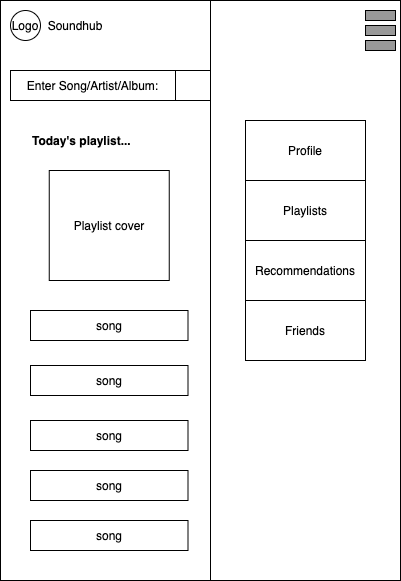

The diagram above was exported from draw.io. Its source (the exported page's mxGraphModel, read from the mxfile embedded in the PNG):
<mxGraphModel dx="946" dy="455" grid="1" gridSize="10" guides="1" tooltips="1" connect="1" arrows="1" fold="1" page="1" pageScale="1" pageWidth="850" pageHeight="1100" math="0" shadow="0">
  <root>
    <mxCell id="0" />
    <mxCell id="1" parent="0" />
    <mxCell id="2" value="" style="rounded=0;whiteSpace=wrap;html=1;" vertex="1" parent="1">
      <mxGeometry x="240" y="120" width="400" height="580" as="geometry" />
    </mxCell>
    <mxCell id="3" value="Logo" style="ellipse;whiteSpace=wrap;html=1;aspect=fixed;" vertex="1" parent="1">
      <mxGeometry x="250" y="130" width="30" height="30" as="geometry" />
    </mxCell>
    <mxCell id="4" value="Soundhub" style="text;html=1;strokeColor=none;fillColor=none;align=center;verticalAlign=middle;whiteSpace=wrap;rounded=0;" vertex="1" parent="1">
      <mxGeometry x="280" y="135" width="70" height="20" as="geometry" />
    </mxCell>
    <mxCell id="5" value="" style="rounded=0;whiteSpace=wrap;html=1;fillColor=#999999;" vertex="1" parent="1">
      <mxGeometry x="600" y="150" width="30" height="10" as="geometry" />
    </mxCell>
    <mxCell id="6" value="" style="rounded=0;whiteSpace=wrap;html=1;fillColor=#999999;" vertex="1" parent="1">
      <mxGeometry x="600" y="135" width="30" height="10" as="geometry" />
    </mxCell>
    <mxCell id="7" value="" style="rounded=0;whiteSpace=wrap;html=1;fillColor=#999999;" vertex="1" parent="1">
      <mxGeometry x="600" y="165" width="30" height="10" as="geometry" />
    </mxCell>
    <mxCell id="8" value="Enter Song/Artist/Album:" style="rounded=0;whiteSpace=wrap;html=1;" vertex="1" parent="1">
      <mxGeometry x="250" y="190" width="165" height="30" as="geometry" />
    </mxCell>
    <mxCell id="9" value="&lt;font color=&quot;#858585&quot;&gt;&lt;i&gt;&quot;D'Angelo&quot;&lt;/i&gt;&lt;/font&gt;" style="rounded=0;whiteSpace=wrap;html=1;" vertex="1" parent="1">
      <mxGeometry x="415" y="190" width="135" height="30" as="geometry" />
    </mxCell>
    <mxCell id="10" value="" style="rounded=0;whiteSpace=wrap;html=1;" vertex="1" parent="1">
      <mxGeometry x="500" y="240" width="120" height="250" as="geometry" />
    </mxCell>
    <mxCell id="11" value="Filters" style="rounded=0;whiteSpace=wrap;html=1;" vertex="1" parent="1">
      <mxGeometry x="500" y="240" width="120" height="20" as="geometry" />
    </mxCell>
    <mxCell id="12" value="song" style="rounded=0;whiteSpace=wrap;html=1;" vertex="1" parent="1">
      <mxGeometry x="270" y="640" width="157.5" height="30" as="geometry" />
    </mxCell>
    <mxCell id="13" value="song" style="rounded=0;whiteSpace=wrap;html=1;" vertex="1" parent="1">
      <mxGeometry x="270" y="430" width="157.5" height="30" as="geometry" />
    </mxCell>
    <mxCell id="14" value="song" style="rounded=0;whiteSpace=wrap;html=1;" vertex="1" parent="1">
      <mxGeometry x="270" y="485" width="157.5" height="30" as="geometry" />
    </mxCell>
    <mxCell id="15" value="song" style="rounded=0;whiteSpace=wrap;html=1;" vertex="1" parent="1">
      <mxGeometry x="270" y="540" width="157.5" height="30" as="geometry" />
    </mxCell>
    <mxCell id="16" value="song" style="rounded=0;whiteSpace=wrap;html=1;" vertex="1" parent="1">
      <mxGeometry x="270" y="590" width="157.5" height="30" as="geometry" />
    </mxCell>
    <mxCell id="17" value="Playlist cover" style="rounded=0;whiteSpace=wrap;html=1;" vertex="1" parent="1">
      <mxGeometry x="288.75" y="290" width="120" height="110" as="geometry" />
    </mxCell>
    <mxCell id="18" value="&lt;span&gt;Today's playlist...&lt;/span&gt;" style="text;html=1;strokeColor=none;fillColor=none;align=left;verticalAlign=middle;whiteSpace=wrap;rounded=0;fontStyle=1" vertex="1" parent="1">
      <mxGeometry x="270" y="250" width="187.5" height="20" as="geometry" />
    </mxCell>
    <mxCell id="19" value="" style="rounded=0;whiteSpace=wrap;html=1;" vertex="1" parent="1">
      <mxGeometry x="450" y="120" width="190" height="580" as="geometry" />
    </mxCell>
    <mxCell id="20" value="Profile" style="rounded=0;whiteSpace=wrap;html=1;" vertex="1" parent="1">
      <mxGeometry x="485" y="240" width="120" height="60" as="geometry" />
    </mxCell>
    <mxCell id="21" value="Playlists" style="rounded=0;whiteSpace=wrap;html=1;" vertex="1" parent="1">
      <mxGeometry x="485" y="300" width="120" height="60" as="geometry" />
    </mxCell>
    <mxCell id="22" value="Recommendations" style="rounded=0;whiteSpace=wrap;html=1;" vertex="1" parent="1">
      <mxGeometry x="485" y="360" width="120" height="60" as="geometry" />
    </mxCell>
    <mxCell id="23" value="Friends" style="rounded=0;whiteSpace=wrap;html=1;" vertex="1" parent="1">
      <mxGeometry x="485" y="420" width="120" height="60" as="geometry" />
    </mxCell>
    <mxCell id="24" value="" style="rounded=0;whiteSpace=wrap;html=1;fillColor=#999999;" vertex="1" parent="1">
      <mxGeometry x="605" y="145" width="30" height="10" as="geometry" />
    </mxCell>
    <mxCell id="25" value="" style="rounded=0;whiteSpace=wrap;html=1;fillColor=#999999;" vertex="1" parent="1">
      <mxGeometry x="605" y="130" width="30" height="10" as="geometry" />
    </mxCell>
    <mxCell id="26" value="" style="rounded=0;whiteSpace=wrap;html=1;fillColor=#999999;" vertex="1" parent="1">
      <mxGeometry x="605" y="160" width="30" height="10" as="geometry" />
    </mxCell>
  </root>
</mxGraphModel>